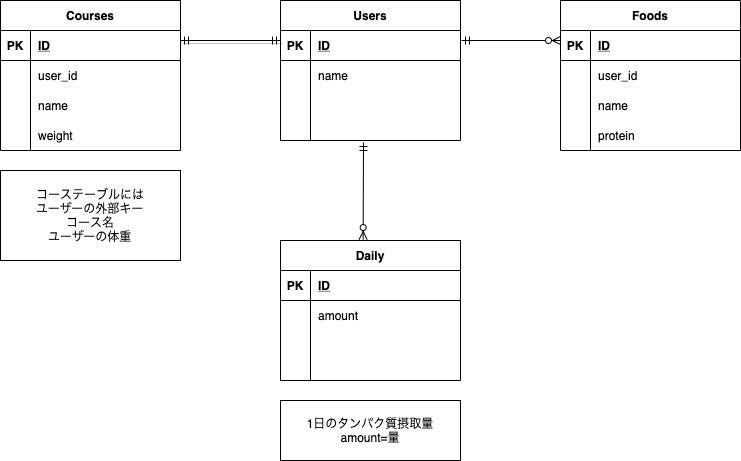

The diagram above was exported from draw.io. Its source (the exported page's mxGraphModel, read from the mxfile embedded in the PNG):
<mxGraphModel dx="1016" dy="859" grid="1" gridSize="10" guides="1" tooltips="1" connect="1" arrows="1" fold="1" page="1" pageScale="1" pageWidth="827" pageHeight="1169" math="0" shadow="0">
  <root>
    <mxCell id="0" />
    <mxCell id="1" parent="0" />
    <mxCell id="18" value="Users" style="shape=table;startSize=30;container=1;collapsible=1;childLayout=tableLayout;fixedRows=1;rowLines=0;fontStyle=1;align=center;resizeLast=1;" parent="1" vertex="1">
      <mxGeometry x="360" y="160" width="180" height="140" as="geometry">
        <mxRectangle x="360" y="160" width="60" height="30" as="alternateBounds" />
      </mxGeometry>
    </mxCell>
    <mxCell id="19" value="" style="shape=partialRectangle;collapsible=0;dropTarget=0;pointerEvents=0;fillColor=none;top=0;left=0;bottom=1;right=0;points=[[0,0.5],[1,0.5]];portConstraint=eastwest;" parent="18" vertex="1">
      <mxGeometry y="30" width="180" height="30" as="geometry" />
    </mxCell>
    <mxCell id="20" value="PK" style="shape=partialRectangle;connectable=0;fillColor=none;top=0;left=0;bottom=0;right=0;fontStyle=1;overflow=hidden;" parent="19" vertex="1">
      <mxGeometry width="30" height="30" as="geometry" />
    </mxCell>
    <mxCell id="21" value="ID" style="shape=partialRectangle;connectable=0;fillColor=none;top=0;left=0;bottom=0;right=0;align=left;spacingLeft=6;fontStyle=5;overflow=hidden;" parent="19" vertex="1">
      <mxGeometry x="30" width="150" height="30" as="geometry" />
    </mxCell>
    <mxCell id="22" value="" style="shape=partialRectangle;collapsible=0;dropTarget=0;pointerEvents=0;fillColor=none;top=0;left=0;bottom=0;right=0;points=[[0,0.5],[1,0.5]];portConstraint=eastwest;" parent="18" vertex="1">
      <mxGeometry y="60" width="180" height="30" as="geometry" />
    </mxCell>
    <mxCell id="23" value="" style="shape=partialRectangle;connectable=0;fillColor=none;top=0;left=0;bottom=0;right=0;editable=1;overflow=hidden;" parent="22" vertex="1">
      <mxGeometry width="30" height="30" as="geometry" />
    </mxCell>
    <mxCell id="24" value="name" style="shape=partialRectangle;connectable=0;fillColor=none;top=0;left=0;bottom=0;right=0;align=left;spacingLeft=6;overflow=hidden;" parent="22" vertex="1">
      <mxGeometry x="30" width="150" height="30" as="geometry" />
    </mxCell>
    <mxCell id="25" value="" style="shape=partialRectangle;collapsible=0;dropTarget=0;pointerEvents=0;fillColor=none;top=0;left=0;bottom=0;right=0;points=[[0,0.5],[1,0.5]];portConstraint=eastwest;" parent="18" vertex="1">
      <mxGeometry y="90" width="180" height="30" as="geometry" />
    </mxCell>
    <mxCell id="26" value="" style="shape=partialRectangle;connectable=0;fillColor=none;top=0;left=0;bottom=0;right=0;editable=1;overflow=hidden;" parent="25" vertex="1">
      <mxGeometry width="30" height="30" as="geometry" />
    </mxCell>
    <mxCell id="27" value="" style="shape=partialRectangle;connectable=0;fillColor=none;top=0;left=0;bottom=0;right=0;align=left;spacingLeft=6;overflow=hidden;" parent="25" vertex="1">
      <mxGeometry x="30" width="150" height="30" as="geometry" />
    </mxCell>
    <mxCell id="28" value="" style="shape=partialRectangle;collapsible=0;dropTarget=0;pointerEvents=0;fillColor=none;top=0;left=0;bottom=0;right=0;points=[[0,0.5],[1,0.5]];portConstraint=eastwest;" parent="18" vertex="1">
      <mxGeometry y="120" width="180" height="20" as="geometry" />
    </mxCell>
    <mxCell id="29" value="" style="shape=partialRectangle;connectable=0;fillColor=none;top=0;left=0;bottom=0;right=0;editable=1;overflow=hidden;" parent="28" vertex="1">
      <mxGeometry width="30" height="20" as="geometry" />
    </mxCell>
    <mxCell id="30" value="" style="shape=partialRectangle;connectable=0;fillColor=none;top=0;left=0;bottom=0;right=0;align=left;spacingLeft=6;overflow=hidden;" parent="28" vertex="1">
      <mxGeometry x="30" width="150" height="20" as="geometry" />
    </mxCell>
    <mxCell id="35" value="Foods" style="shape=table;startSize=30;container=1;collapsible=1;childLayout=tableLayout;fixedRows=1;rowLines=0;fontStyle=1;align=center;resizeLast=1;" parent="1" vertex="1">
      <mxGeometry x="640" y="160" width="180" height="150" as="geometry">
        <mxRectangle x="560" y="160" width="70" height="30" as="alternateBounds" />
      </mxGeometry>
    </mxCell>
    <mxCell id="36" value="" style="shape=partialRectangle;collapsible=0;dropTarget=0;pointerEvents=0;fillColor=none;top=0;left=0;bottom=1;right=0;points=[[0,0.5],[1,0.5]];portConstraint=eastwest;" parent="35" vertex="1">
      <mxGeometry y="30" width="180" height="30" as="geometry" />
    </mxCell>
    <mxCell id="37" value="PK" style="shape=partialRectangle;connectable=0;fillColor=none;top=0;left=0;bottom=0;right=0;fontStyle=1;overflow=hidden;" parent="36" vertex="1">
      <mxGeometry width="30" height="30" as="geometry" />
    </mxCell>
    <mxCell id="38" value="ID" style="shape=partialRectangle;connectable=0;fillColor=none;top=0;left=0;bottom=0;right=0;align=left;spacingLeft=6;fontStyle=5;overflow=hidden;" parent="36" vertex="1">
      <mxGeometry x="30" width="150" height="30" as="geometry" />
    </mxCell>
    <mxCell id="45" value="" style="shape=partialRectangle;collapsible=0;dropTarget=0;pointerEvents=0;fillColor=none;top=0;left=0;bottom=0;right=0;points=[[0,0.5],[1,0.5]];portConstraint=eastwest;" parent="35" vertex="1">
      <mxGeometry y="60" width="180" height="30" as="geometry" />
    </mxCell>
    <mxCell id="46" value="" style="shape=partialRectangle;connectable=0;fillColor=none;top=0;left=0;bottom=0;right=0;editable=1;overflow=hidden;" parent="45" vertex="1">
      <mxGeometry width="30" height="30" as="geometry" />
    </mxCell>
    <mxCell id="47" value="user_id" style="shape=partialRectangle;connectable=0;fillColor=none;top=0;left=0;bottom=0;right=0;align=left;spacingLeft=6;overflow=hidden;" parent="45" vertex="1">
      <mxGeometry x="30" width="150" height="30" as="geometry" />
    </mxCell>
    <mxCell id="39" value="" style="shape=partialRectangle;collapsible=0;dropTarget=0;pointerEvents=0;fillColor=none;top=0;left=0;bottom=0;right=0;points=[[0,0.5],[1,0.5]];portConstraint=eastwest;" parent="35" vertex="1">
      <mxGeometry y="90" width="180" height="30" as="geometry" />
    </mxCell>
    <mxCell id="40" value="" style="shape=partialRectangle;connectable=0;fillColor=none;top=0;left=0;bottom=0;right=0;editable=1;overflow=hidden;" parent="39" vertex="1">
      <mxGeometry width="30" height="30" as="geometry" />
    </mxCell>
    <mxCell id="41" value="name" style="shape=partialRectangle;connectable=0;fillColor=none;top=0;left=0;bottom=0;right=0;align=left;spacingLeft=6;overflow=hidden;" parent="39" vertex="1">
      <mxGeometry x="30" width="150" height="30" as="geometry" />
    </mxCell>
    <mxCell id="42" value="" style="shape=partialRectangle;collapsible=0;dropTarget=0;pointerEvents=0;fillColor=none;top=0;left=0;bottom=0;right=0;points=[[0,0.5],[1,0.5]];portConstraint=eastwest;" parent="35" vertex="1">
      <mxGeometry y="120" width="180" height="30" as="geometry" />
    </mxCell>
    <mxCell id="43" value="" style="shape=partialRectangle;connectable=0;fillColor=none;top=0;left=0;bottom=0;right=0;editable=1;overflow=hidden;" parent="42" vertex="1">
      <mxGeometry width="30" height="30" as="geometry" />
    </mxCell>
    <mxCell id="44" value="protein" style="shape=partialRectangle;connectable=0;fillColor=none;top=0;left=0;bottom=0;right=0;align=left;spacingLeft=6;overflow=hidden;" parent="42" vertex="1">
      <mxGeometry x="30" width="150" height="30" as="geometry" />
    </mxCell>
    <mxCell id="62" value="Courses" style="shape=table;startSize=30;container=1;collapsible=1;childLayout=tableLayout;fixedRows=1;rowLines=0;fontStyle=1;align=center;resizeLast=1;" parent="1" vertex="1">
      <mxGeometry x="80" y="160" width="180" height="150" as="geometry">
        <mxRectangle x="80" y="160" width="80" height="30" as="alternateBounds" />
      </mxGeometry>
    </mxCell>
    <mxCell id="63" value="" style="shape=partialRectangle;collapsible=0;dropTarget=0;pointerEvents=0;fillColor=none;top=0;left=0;bottom=1;right=0;points=[[0,0.5],[1,0.5]];portConstraint=eastwest;" parent="62" vertex="1">
      <mxGeometry y="30" width="180" height="30" as="geometry" />
    </mxCell>
    <mxCell id="64" value="PK" style="shape=partialRectangle;connectable=0;fillColor=none;top=0;left=0;bottom=0;right=0;fontStyle=1;overflow=hidden;" parent="63" vertex="1">
      <mxGeometry width="30" height="30" as="geometry" />
    </mxCell>
    <mxCell id="65" value="ID" style="shape=partialRectangle;connectable=0;fillColor=none;top=0;left=0;bottom=0;right=0;align=left;spacingLeft=6;fontStyle=5;overflow=hidden;" parent="63" vertex="1">
      <mxGeometry x="30" width="150" height="30" as="geometry" />
    </mxCell>
    <mxCell id="66" value="" style="shape=partialRectangle;collapsible=0;dropTarget=0;pointerEvents=0;fillColor=none;top=0;left=0;bottom=0;right=0;points=[[0,0.5],[1,0.5]];portConstraint=eastwest;" parent="62" vertex="1">
      <mxGeometry y="60" width="180" height="30" as="geometry" />
    </mxCell>
    <mxCell id="67" value="" style="shape=partialRectangle;connectable=0;fillColor=none;top=0;left=0;bottom=0;right=0;editable=1;overflow=hidden;" parent="66" vertex="1">
      <mxGeometry width="30" height="30" as="geometry" />
    </mxCell>
    <mxCell id="68" value="user_id" style="shape=partialRectangle;connectable=0;fillColor=none;top=0;left=0;bottom=0;right=0;align=left;spacingLeft=6;overflow=hidden;" parent="66" vertex="1">
      <mxGeometry x="30" width="150" height="30" as="geometry" />
    </mxCell>
    <mxCell id="69" value="" style="shape=partialRectangle;collapsible=0;dropTarget=0;pointerEvents=0;fillColor=none;top=0;left=0;bottom=0;right=0;points=[[0,0.5],[1,0.5]];portConstraint=eastwest;" parent="62" vertex="1">
      <mxGeometry y="90" width="180" height="30" as="geometry" />
    </mxCell>
    <mxCell id="70" value="" style="shape=partialRectangle;connectable=0;fillColor=none;top=0;left=0;bottom=0;right=0;editable=1;overflow=hidden;" parent="69" vertex="1">
      <mxGeometry width="30" height="30" as="geometry" />
    </mxCell>
    <mxCell id="71" value="name" style="shape=partialRectangle;connectable=0;fillColor=none;top=0;left=0;bottom=0;right=0;align=left;spacingLeft=6;overflow=hidden;" parent="69" vertex="1">
      <mxGeometry x="30" width="150" height="30" as="geometry" />
    </mxCell>
    <mxCell id="72" value="" style="shape=partialRectangle;collapsible=0;dropTarget=0;pointerEvents=0;fillColor=none;top=0;left=0;bottom=0;right=0;points=[[0,0.5],[1,0.5]];portConstraint=eastwest;" parent="62" vertex="1">
      <mxGeometry y="120" width="180" height="30" as="geometry" />
    </mxCell>
    <mxCell id="73" value="" style="shape=partialRectangle;connectable=0;fillColor=none;top=0;left=0;bottom=0;right=0;editable=1;overflow=hidden;" parent="72" vertex="1">
      <mxGeometry width="30" height="30" as="geometry" />
    </mxCell>
    <mxCell id="74" value="weight" style="shape=partialRectangle;connectable=0;fillColor=none;top=0;left=0;bottom=0;right=0;align=left;spacingLeft=6;overflow=hidden;" parent="72" vertex="1">
      <mxGeometry x="30" width="150" height="30" as="geometry" />
    </mxCell>
    <mxCell id="78" value="" style="edgeStyle=entityRelationEdgeStyle;fontSize=12;html=1;endArrow=ERmandOne;startArrow=ERmandOne;strokeWidth=1;strokeColor=none;" parent="1" edge="1">
      <mxGeometry width="100" height="100" relative="1" as="geometry">
        <mxPoint x="270" y="200" as="sourcePoint" />
        <mxPoint x="360" y="200" as="targetPoint" />
      </mxGeometry>
    </mxCell>
    <mxCell id="79" value="" style="fontSize=12;html=1;endArrow=ERmandOne;startArrow=ERmandOne;strokeWidth=1;shadow=1;" parent="1" edge="1">
      <mxGeometry width="100" height="100" relative="1" as="geometry">
        <mxPoint x="260" y="200" as="sourcePoint" />
        <mxPoint x="360" y="200" as="targetPoint" />
      </mxGeometry>
    </mxCell>
    <mxCell id="89" value="コーステーブルには&lt;br&gt;ユーザーの外部キー&lt;br&gt;コース名&lt;br&gt;ユーザーの体重" style="whiteSpace=wrap;html=1;" parent="1" vertex="1">
      <mxGeometry x="80" y="330" width="180" height="90" as="geometry" />
    </mxCell>
    <mxCell id="90" value="" style="fontSize=12;html=1;endArrow=ERzeroToMany;startArrow=ERmandOne;" parent="1" edge="1">
      <mxGeometry width="100" height="100" relative="1" as="geometry">
        <mxPoint x="541" y="200" as="sourcePoint" />
        <mxPoint x="640" y="200" as="targetPoint" />
      </mxGeometry>
    </mxCell>
    <mxCell id="92" value="Daily" style="shape=table;startSize=30;container=1;collapsible=1;childLayout=tableLayout;fixedRows=1;rowLines=0;fontStyle=1;align=center;resizeLast=1;" parent="1" vertex="1">
      <mxGeometry x="360" y="400" width="180" height="140" as="geometry" />
    </mxCell>
    <mxCell id="93" value="" style="shape=partialRectangle;collapsible=0;dropTarget=0;pointerEvents=0;fillColor=none;top=0;left=0;bottom=1;right=0;points=[[0,0.5],[1,0.5]];portConstraint=eastwest;" parent="92" vertex="1">
      <mxGeometry y="30" width="180" height="30" as="geometry" />
    </mxCell>
    <mxCell id="94" value="PK" style="shape=partialRectangle;connectable=0;fillColor=none;top=0;left=0;bottom=0;right=0;fontStyle=1;overflow=hidden;" parent="93" vertex="1">
      <mxGeometry width="30" height="30" as="geometry" />
    </mxCell>
    <mxCell id="95" value="ID" style="shape=partialRectangle;connectable=0;fillColor=none;top=0;left=0;bottom=0;right=0;align=left;spacingLeft=6;fontStyle=5;overflow=hidden;" parent="93" vertex="1">
      <mxGeometry x="30" width="150" height="30" as="geometry" />
    </mxCell>
    <mxCell id="96" value="" style="shape=partialRectangle;collapsible=0;dropTarget=0;pointerEvents=0;fillColor=none;top=0;left=0;bottom=0;right=0;points=[[0,0.5],[1,0.5]];portConstraint=eastwest;" parent="92" vertex="1">
      <mxGeometry y="60" width="180" height="30" as="geometry" />
    </mxCell>
    <mxCell id="97" value="" style="shape=partialRectangle;connectable=0;fillColor=none;top=0;left=0;bottom=0;right=0;editable=1;overflow=hidden;" parent="96" vertex="1">
      <mxGeometry width="30" height="30" as="geometry" />
    </mxCell>
    <mxCell id="98" value="amount" style="shape=partialRectangle;connectable=0;fillColor=none;top=0;left=0;bottom=0;right=0;align=left;spacingLeft=6;overflow=hidden;" parent="96" vertex="1">
      <mxGeometry x="30" width="150" height="30" as="geometry" />
    </mxCell>
    <mxCell id="99" value="" style="shape=partialRectangle;collapsible=0;dropTarget=0;pointerEvents=0;fillColor=none;top=0;left=0;bottom=0;right=0;points=[[0,0.5],[1,0.5]];portConstraint=eastwest;" parent="92" vertex="1">
      <mxGeometry y="90" width="180" height="30" as="geometry" />
    </mxCell>
    <mxCell id="100" value="" style="shape=partialRectangle;connectable=0;fillColor=none;top=0;left=0;bottom=0;right=0;editable=1;overflow=hidden;" parent="99" vertex="1">
      <mxGeometry width="30" height="30" as="geometry" />
    </mxCell>
    <mxCell id="101" value="" style="shape=partialRectangle;connectable=0;fillColor=none;top=0;left=0;bottom=0;right=0;align=left;spacingLeft=6;overflow=hidden;" parent="99" vertex="1">
      <mxGeometry x="30" width="150" height="30" as="geometry" />
    </mxCell>
    <mxCell id="102" value="" style="shape=partialRectangle;collapsible=0;dropTarget=0;pointerEvents=0;fillColor=none;top=0;left=0;bottom=0;right=0;points=[[0,0.5],[1,0.5]];portConstraint=eastwest;" parent="92" vertex="1">
      <mxGeometry y="120" width="180" height="20" as="geometry" />
    </mxCell>
    <mxCell id="103" value="" style="shape=partialRectangle;connectable=0;fillColor=none;top=0;left=0;bottom=0;right=0;editable=1;overflow=hidden;" parent="102" vertex="1">
      <mxGeometry width="30" height="20" as="geometry" />
    </mxCell>
    <mxCell id="104" value="" style="shape=partialRectangle;connectable=0;fillColor=none;top=0;left=0;bottom=0;right=0;align=left;spacingLeft=6;overflow=hidden;" parent="102" vertex="1">
      <mxGeometry x="30" width="150" height="20" as="geometry" />
    </mxCell>
    <mxCell id="105" value="" style="fontSize=12;html=1;endArrow=ERzeroToMany;startArrow=ERmandOne;entryX=0.459;entryY=-0.007;entryDx=0;entryDy=0;entryPerimeter=0;" parent="1" target="92" edge="1">
      <mxGeometry width="100" height="100" relative="1" as="geometry">
        <mxPoint x="443" y="302" as="sourcePoint" />
        <mxPoint x="510" y="300" as="targetPoint" />
      </mxGeometry>
    </mxCell>
    <mxCell id="106" value="1日のタンパク質摂取量&lt;br&gt;amount=量" style="rounded=0;whiteSpace=wrap;html=1;" parent="1" vertex="1">
      <mxGeometry x="360" y="560" width="180" height="60" as="geometry" />
    </mxCell>
  </root>
</mxGraphModel>